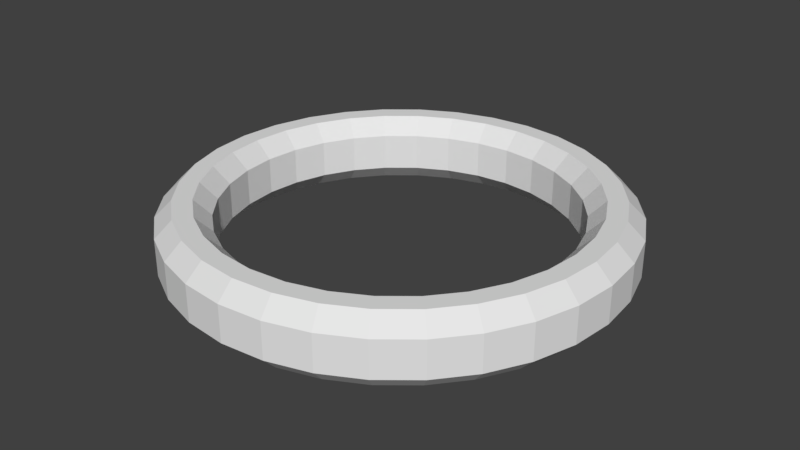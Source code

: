 # Source: QuanQuan.blend  (saved by Blender 2.79.0; exported with 4.5.12 LTS)
import bpy
from mathutils import Matrix  # noqa: F401  (used for matrix-valued properties, if any)

bpy.ops.wm.read_factory_settings(use_empty=True)
scene = bpy.context.scene
scene.name = 'Scene'

# ---- collections
col_collection_1 = bpy.data.collections.new('Collection 1'); scene.collection.children.link(col_collection_1)

# ---- world
world_world = bpy.data.worlds.new('World'); scene.world = world_world
world_world.color = (0.05088, 0.05088, 0.05088)
world_world.use_sun_shadow = False
world_world.sun_shadow_jitter_overblur = 0.0
world_world.cycles.sampling_method = 'MANUAL'

# ---- meshes
me_cylinder = bpy.data.meshes.new('Cylinder')
me_cylinder.from_pydata([(0.0, 0.9263, -0.1552), (0.0, 1.0, -0.08192), (0.0, 1.0, 0.08192), (0.0, 0.9263, 0.1552), (0.1951, 0.9808, -0.08192), (0.1807, 0.9085, -0.1552), (0.1807, 0.9085, 0.1552), (0.1951, 0.9808, 0.08192), (0.3827, 0.9239, -0.08192), (0.3545, 0.8558, -0.1552), (0.3545, 0.8558, 0.1552), (0.3827, 0.9239, 0.08192), (0.5556, 0.8315, -0.08192), (0.5146, 0.7702, -0.1552), (0.5146, 0.7702, 0.1552), (0.5556, 0.8315, 0.08192), (0.7071, 0.7071, -0.08192), (0.655, 0.655, -0.1552), (0.655, 0.655, 0.1552), (0.7071, 0.7071, 0.08192), (0.8315, 0.5556, -0.08192), (0.7702, 0.5146, -0.1552), (0.7702, 0.5146, 0.1552), (0.8315, 0.5556, 0.08192), (0.9239, 0.3827, -0.08192), (0.8558, 0.3545, -0.1552), (0.8558, 0.3545, 0.1552), (0.9239, 0.3827, 0.08192), (0.9808, 0.1951, -0.08192), (0.9085, 0.1807, -0.1552), (0.9085, 0.1807, 0.1552), (0.9808, 0.1951, 0.08192), (1.0, 7.55e-08, -0.08192), (0.9263, 7.55e-08, -0.1552), (0.9263, 7.55e-08, 0.1552), (1.0, 7.55e-08, 0.08192), (0.9808, -0.1951, -0.08192), (0.9085, -0.1807, -0.1552), (0.9085, -0.1807, 0.1552), (0.9808, -0.1951, 0.08192), (0.9239, -0.3827, -0.08192), (0.8558, -0.3545, -0.1552), (0.8558, -0.3545, 0.1552), (0.9239, -0.3827, 0.08192), (0.8315, -0.5556, -0.08192), (0.7702, -0.5146, -0.1552), (0.7702, -0.5146, 0.1552), (0.8315, -0.5556, 0.08192), (0.7071, -0.7071, -0.08192), (0.655, -0.655, -0.1552), (0.655, -0.655, 0.1552), (0.7071, -0.7071, 0.08192), (0.5556, -0.8315, -0.08192), (0.5146, -0.7702, -0.1552), (0.5146, -0.7702, 0.1552), (0.5556, -0.8315, 0.08192), (0.3827, -0.9239, -0.08192), (0.3545, -0.8558, -0.1552), (0.3545, -0.8558, 0.1552), (0.3827, -0.9239, 0.08192), (0.1951, -0.9808, -0.08192), (0.1807, -0.9085, -0.1552), (0.1807, -0.9085, 0.1552), (0.1951, -0.9808, 0.08192), (-3.258e-07, -1.0, -0.08192), (-3.258e-07, -0.9263, -0.1552), (-3.258e-07, -0.9263, 0.1552), (-3.258e-07, -1.0, 0.08192), (-0.1951, -0.9808, -0.08192), (-0.1807, -0.9085, -0.1552), (-0.1807, -0.9085, 0.1552), (-0.1951, -0.9808, 0.08192), (-0.3827, -0.9239, -0.08192), (-0.3545, -0.8558, -0.1552), (-0.3545, -0.8558, 0.1552), (-0.3827, -0.9239, 0.08192), (-0.5556, -0.8315, -0.08192), (-0.5146, -0.7702, -0.1552), (-0.5146, -0.7702, 0.1552), (-0.5556, -0.8315, 0.08192), (-0.7071, -0.7071, -0.08192), (-0.655, -0.655, -0.1552), (-0.655, -0.655, 0.1552), (-0.7071, -0.7071, 0.08192), (-0.8315, -0.5556, -0.08192), (-0.7702, -0.5146, -0.1552), (-0.7702, -0.5146, 0.1552), (-0.8315, -0.5556, 0.08192), (-0.9239, -0.3827, -0.08192), (-0.8558, -0.3545, -0.1552), (-0.8558, -0.3545, 0.1552), (-0.9239, -0.3827, 0.08192), (-0.9808, -0.1951, -0.08192), (-0.9085, -0.1807, -0.1552), (-0.9085, -0.1807, 0.1552), (-0.9808, -0.1951, 0.08192), (-1.0, 9.656e-07, -0.08192), (-0.9263, 9.656e-07, -0.1552), (-0.9263, 9.656e-07, 0.1552), (-1.0, 9.656e-07, 0.08192), (-0.9808, 0.1951, -0.08192), (-0.9085, 0.1807, -0.1552), (-0.9085, 0.1807, 0.1552), (-0.9808, 0.1951, 0.08192), (-0.9239, 0.3827, -0.08192), (-0.8558, 0.3545, -0.1552), (-0.8558, 0.3545, 0.1552), (-0.9239, 0.3827, 0.08192), (-0.8315, 0.5556, -0.08192), (-0.7702, 0.5146, -0.1552), (-0.7702, 0.5146, 0.1552), (-0.8315, 0.5556, 0.08192), (-0.7071, 0.7071, -0.08192), (-0.655, 0.655, -0.1552), (-0.655, 0.655, 0.1552), (-0.7071, 0.7071, 0.08192), (-0.5556, 0.8315, -0.08192), (-0.5146, 0.7702, -0.1552), (-0.5146, 0.7702, 0.1552), (-0.5556, 0.8315, 0.08192), (-0.3827, 0.9239, -0.08192), (-0.3545, 0.8558, -0.1552), (-0.3545, 0.8558, 0.1552), (-0.3827, 0.9239, 0.08192), (-0.1951, 0.9808, -0.08192), (-0.1807, 0.9085, -0.1552), (-0.1807, 0.9085, 0.1552), (-0.1951, 0.9808, 0.08192), (0.0, 0.767, -0.08192), (0.0, 0.8407, -0.1552), (0.0, 0.8407, 0.1552), (0.0, 0.767, 0.08192), (0.164, 0.8245, -0.1552), (0.1496, 0.7523, -0.08192), (0.1496, 0.7523, 0.08192), (0.164, 0.8245, 0.1552), (0.3217, 0.7767, -0.1552), (0.2935, 0.7086, -0.08192), (0.2935, 0.7086, 0.08192), (0.3217, 0.7767, 0.1552), (0.4671, 0.699, -0.1552), (0.4261, 0.6377, -0.08192), (0.4261, 0.6377, 0.08192), (0.4671, 0.699, 0.1552), (0.5944, 0.5944, -0.1552), (0.5424, 0.5424, -0.08192), (0.5424, 0.5424, 0.08192), (0.5944, 0.5944, 0.1552), (0.699, 0.4671, -0.1552), (0.6377, 0.4261, -0.08192), (0.6377, 0.4261, 0.08192), (0.699, 0.4671, 0.1552), (0.7767, 0.3217, -0.1552), (0.7086, 0.2935, -0.08192), (0.7086, 0.2935, 0.08192), (0.7767, 0.3217, 0.1552), (0.8245, 0.164, -0.1552), (0.7523, 0.1496, -0.08192), (0.7523, 0.1496, 0.08192), (0.8245, 0.164, 0.1552), (0.8407, 7.55e-08, -0.1552), (0.767, 7.55e-08, -0.08192), (0.767, 7.55e-08, 0.08192), (0.8407, 7.55e-08, 0.1552), (0.8245, -0.164, -0.1552), (0.7523, -0.1496, -0.08192), (0.7523, -0.1496, 0.08192), (0.8245, -0.164, 0.1552), (0.7767, -0.3217, -0.1552), (0.7086, -0.2935, -0.08192), (0.7086, -0.2935, 0.08192), (0.7767, -0.3217, 0.1552), (0.699, -0.4671, -0.1552), (0.6377, -0.4261, -0.08192), (0.6377, -0.4261, 0.08192), (0.699, -0.4671, 0.1552), (0.5944, -0.5944, -0.1552), (0.5424, -0.5424, -0.08192), (0.5424, -0.5424, 0.08192), (0.5944, -0.5944, 0.1552), (0.4671, -0.699, -0.1552), (0.4261, -0.6377, -0.08192), (0.4261, -0.6377, 0.08192), (0.4671, -0.699, 0.1552), (0.3217, -0.7767, -0.1552), (0.2935, -0.7086, -0.08192), (0.2935, -0.7086, 0.08192), (0.3217, -0.7767, 0.1552), (0.164, -0.8245, -0.1552), (0.1496, -0.7523, -0.08192), (0.1496, -0.7523, 0.08192), (0.164, -0.8245, 0.1552), (-3.258e-07, -0.8407, -0.1552), (-3.258e-07, -0.767, -0.08192), (-3.258e-07, -0.767, 0.08192), (-3.258e-07, -0.8407, 0.1552), (-0.164, -0.8245, -0.1552), (-0.1496, -0.7523, -0.08192), (-0.1496, -0.7523, 0.08192), (-0.164, -0.8245, 0.1552), (-0.3217, -0.7767, -0.1552), (-0.2935, -0.7086, -0.08192), (-0.2935, -0.7086, 0.08192), (-0.3217, -0.7767, 0.1552), (-0.4671, -0.699, -0.1552), (-0.4261, -0.6377, -0.08192), (-0.4261, -0.6377, 0.08192), (-0.4671, -0.699, 0.1552), (-0.5944, -0.5944, -0.1552), (-0.5424, -0.5424, -0.08192), (-0.5424, -0.5424, 0.08192), (-0.5944, -0.5944, 0.1552), (-0.699, -0.4671, -0.1552), (-0.6377, -0.4261, -0.08192), (-0.6377, -0.4261, 0.08192), (-0.699, -0.4671, 0.1552), (-0.7767, -0.3217, -0.1552), (-0.7086, -0.2935, -0.08192), (-0.7086, -0.2935, 0.08192), (-0.7767, -0.3217, 0.1552), (-0.8245, -0.164, -0.1552), (-0.7523, -0.1496, -0.08192), (-0.7523, -0.1496, 0.08192), (-0.8245, -0.164, 0.1552), (-0.8407, 9.656e-07, -0.1552), (-0.767, 9.656e-07, -0.08192), (-0.767, 9.656e-07, 0.08192), (-0.8407, 9.656e-07, 0.1552), (-0.8245, 0.164, -0.1552), (-0.7523, 0.1496, -0.08192), (-0.7523, 0.1496, 0.08192), (-0.8245, 0.164, 0.1552), (-0.7767, 0.3217, -0.1552), (-0.7086, 0.2935, -0.08192), (-0.7086, 0.2935, 0.08192), (-0.7767, 0.3217, 0.1552), (-0.699, 0.4671, -0.1552), (-0.6377, 0.4261, -0.08192), (-0.6377, 0.4261, 0.08192), (-0.699, 0.4671, 0.1552), (-0.5944, 0.5944, -0.1552), (-0.5424, 0.5424, -0.08192), (-0.5424, 0.5424, 0.08192), (-0.5944, 0.5944, 0.1552), (-0.4671, 0.699, -0.1552), (-0.4261, 0.6377, -0.08192), (-0.4261, 0.6377, 0.08192), (-0.4671, 0.699, 0.1552), (-0.3217, 0.7767, -0.1552), (-0.2935, 0.7086, -0.08192), (-0.2935, 0.7086, 0.08192), (-0.3217, 0.7767, 0.1552), (-0.164, 0.8245, -0.1552), (-0.1496, 0.7523, -0.08192), (-0.1496, 0.7523, 0.08192), (-0.164, 0.8245, 0.1552)], [], [(124, 127, 2, 1), (5, 9, 136, 132), (9, 13, 140, 136), (13, 17, 144, 140), (17, 21, 148, 144), (21, 25, 152, 148), (25, 29, 156, 152), (29, 33, 160, 156), (33, 37, 164, 160), (37, 41, 168, 164), (41, 45, 172, 168), (45, 49, 176, 172), (49, 53, 180, 176), (53, 57, 184, 180), (57, 61, 188, 184), (61, 65, 192, 188), (65, 69, 196, 192), (69, 73, 200, 196), (73, 77, 204, 200), (77, 81, 208, 204), (81, 85, 212, 208), (85, 89, 216, 212), (89, 93, 220, 216), (93, 97, 224, 220), (97, 101, 228, 224), (101, 105, 232, 228), (105, 109, 236, 232), (109, 113, 240, 236), (113, 117, 244, 240), (117, 121, 248, 244), (121, 125, 252, 248), (125, 0, 129, 252), (253, 128, 131, 254), (137, 141, 142, 138), (141, 145, 146, 142), (145, 149, 150, 146), (149, 153, 154, 150), (153, 157, 158, 154), (157, 161, 162, 158), (161, 165, 166, 162), (165, 169, 170, 166), (169, 173, 174, 170), (173, 177, 178, 174), (177, 181, 182, 178), (181, 185, 186, 182), (185, 189, 190, 186), (189, 193, 194, 190), (193, 197, 198, 194), (197, 201, 202, 198), (201, 205, 206, 202), (205, 209, 210, 206), (209, 213, 214, 210), (213, 217, 218, 214), (217, 221, 222, 218), (221, 225, 226, 222), (225, 229, 230, 226), (229, 233, 234, 230), (233, 237, 238, 234), (237, 241, 242, 238), (241, 245, 246, 242), (245, 249, 250, 246), (249, 253, 254, 250), (133, 137, 138, 134), (1, 2, 7, 4), (3, 126, 255, 130), (10, 6, 135, 139), (8, 11, 15, 12), (14, 10, 139, 143), (12, 15, 19, 16), (18, 14, 143, 147), (16, 19, 23, 20), (22, 18, 147, 151), (20, 23, 27, 24), (26, 22, 151, 155), (24, 27, 31, 28), (30, 26, 155, 159), (28, 31, 35, 32), (34, 30, 159, 163), (32, 35, 39, 36), (38, 34, 163, 167), (36, 39, 43, 40), (42, 38, 167, 171), (40, 43, 47, 44), (46, 42, 171, 175), (44, 47, 51, 48), (50, 46, 175, 179), (48, 51, 55, 52), (54, 50, 179, 183), (52, 55, 59, 56), (58, 54, 183, 187), (56, 59, 63, 60), (62, 58, 187, 191), (60, 63, 67, 64), (66, 62, 191, 195), (64, 67, 71, 68), (70, 66, 195, 199), (68, 71, 75, 72), (74, 70, 199, 203), (72, 75, 79, 76), (78, 74, 203, 207), (76, 79, 83, 80), (82, 78, 207, 211), (80, 83, 87, 84), (86, 82, 211, 215), (84, 87, 91, 88), (90, 86, 215, 219), (88, 91, 95, 92), (94, 90, 219, 223), (92, 95, 99, 96), (98, 94, 223, 227), (96, 99, 103, 100), (102, 98, 227, 231), (100, 103, 107, 104), (106, 102, 231, 235), (104, 107, 111, 108), (110, 106, 235, 239), (108, 111, 115, 112), (114, 110, 239, 243), (112, 115, 119, 116), (118, 114, 243, 247), (116, 119, 123, 120), (122, 118, 247, 251), (120, 123, 127, 124), (126, 122, 251, 255), (128, 133, 134, 131), (6, 3, 130, 135), (4, 7, 11, 8), (1, 4, 5, 0), (7, 2, 3, 6), (4, 8, 9, 5), (11, 7, 6, 10), (8, 12, 13, 9), (15, 11, 10, 14), (12, 16, 17, 13), (19, 15, 14, 18), (16, 20, 21, 17), (23, 19, 18, 22), (20, 24, 25, 21), (27, 23, 22, 26), (24, 28, 29, 25), (31, 27, 26, 30), (28, 32, 33, 29), (35, 31, 30, 34), (32, 36, 37, 33), (39, 35, 34, 38), (36, 40, 41, 37), (43, 39, 38, 42), (40, 44, 45, 41), (47, 43, 42, 46), (44, 48, 49, 45), (51, 47, 46, 50), (48, 52, 53, 49), (55, 51, 50, 54), (52, 56, 57, 53), (59, 55, 54, 58), (56, 60, 61, 57), (63, 59, 58, 62), (60, 64, 65, 61), (67, 63, 62, 66), (64, 68, 69, 65), (71, 67, 66, 70), (68, 72, 73, 69), (75, 71, 70, 74), (72, 76, 77, 73), (79, 75, 74, 78), (76, 80, 81, 77), (83, 79, 78, 82), (80, 84, 85, 81), (87, 83, 82, 86), (84, 88, 89, 85), (91, 87, 86, 90), (88, 92, 93, 89), (95, 91, 90, 94), (92, 96, 97, 93), (99, 95, 94, 98), (96, 100, 101, 97), (103, 99, 98, 102), (100, 104, 105, 101), (107, 103, 102, 106), (104, 108, 109, 105), (111, 107, 106, 110), (108, 112, 113, 109), (115, 111, 110, 114), (112, 116, 117, 113), (119, 115, 114, 118), (116, 120, 121, 117), (123, 119, 118, 122), (120, 124, 125, 121), (127, 123, 122, 126), (124, 1, 0, 125), (2, 127, 126, 3), (129, 132, 133, 128), (135, 130, 131, 134), (132, 136, 137, 133), (139, 135, 134, 138), (136, 140, 141, 137), (143, 139, 138, 142), (140, 144, 145, 141), (147, 143, 142, 146), (144, 148, 149, 145), (151, 147, 146, 150), (148, 152, 153, 149), (155, 151, 150, 154), (152, 156, 157, 153), (159, 155, 154, 158), (156, 160, 161, 157), (163, 159, 158, 162), (160, 164, 165, 161), (167, 163, 162, 166), (164, 168, 169, 165), (171, 167, 166, 170), (168, 172, 173, 169), (175, 171, 170, 174), (172, 176, 177, 173), (179, 175, 174, 178), (176, 180, 181, 177), (183, 179, 178, 182), (180, 184, 185, 181), (187, 183, 182, 186), (184, 188, 189, 185), (191, 187, 186, 190), (188, 192, 193, 189), (195, 191, 190, 194), (192, 196, 197, 193), (199, 195, 194, 198), (196, 200, 201, 197), (203, 199, 198, 202), (200, 204, 205, 201), (207, 203, 202, 206), (204, 208, 209, 205), (211, 207, 206, 210), (208, 212, 213, 209), (215, 211, 210, 214), (212, 216, 217, 213), (219, 215, 214, 218), (216, 220, 221, 217), (223, 219, 218, 222), (220, 224, 225, 221), (227, 223, 222, 226), (224, 228, 229, 225), (231, 227, 226, 230), (228, 232, 233, 229), (235, 231, 230, 234), (232, 236, 237, 233), (239, 235, 234, 238), (236, 240, 241, 237), (243, 239, 238, 242), (240, 244, 245, 241), (247, 243, 242, 246), (244, 248, 249, 245), (251, 247, 246, 250), (248, 252, 253, 249), (255, 251, 250, 254), (252, 129, 128, 253), (130, 255, 254, 131), (0, 5, 132, 129)])
me_cylinder.use_remesh_preserve_volume = False
me_cylinder.use_remesh_preserve_attributes = False
me_cylinder.use_mirror_vertex_groups = False
me_cylinder.update()

# ---- objects
ob_cylinder = bpy.data.objects.new('Cylinder', me_cylinder)

# ---- transforms, parenting, visibility, modifiers, constraints
ob_cylinder.location = (0.0, 0.0, 0.0)
ob_cylinder.lineart.crease_threshold = 0.0

# ---- collection membership
col_collection_1.objects.link(ob_cylinder)

# ---- scene / render settings (as saved in the file)
scene.frame_start = 1; scene.frame_end = 250; scene.frame_set(1)
scene.render.engine = 'BLENDER_EEVEE_NEXT'
scene.render.resolution_percentage = 50
scene.render.dither_intensity = 0.0
scene.cycles.use_denoising = False
scene.cycles.samples = 128
scene.cycles.sampling_pattern = 'TABULATED_SOBOL'
scene.cycles.use_adaptive_sampling = False
scene.cycles.use_light_tree = False
scene.cycles.blur_glossy = 0.0
scene.cycles.sample_clamp_indirect = 0.0
scene.view_settings.view_transform = 'Standard'
bpy.context.view_layer.update()

# ---- added for rendering (the .blend has no active camera and no usable light): camera, sun
cam_auto = bpy.data.cameras.new('AutoCamera')
cam_auto.lens = 50.0
cam_auto.sensor_width = 36.0
cam_auto.clip_end = 1000.0
ob_auto_camera = bpy.data.objects.new('AutoCamera', cam_auto)
scene.collection.objects.link(ob_auto_camera)
ob_auto_camera.location = (2.63265, -3.15918, 2.10612)
ob_auto_camera.rotation_euler = (1.09748, -7.21219e-08, 0.694738)
scene.camera = ob_auto_camera
light_auto_sun = bpy.data.lights.new('AutoSun', 'SUN')
light_auto_sun.energy = 3.0
light_auto_sun.angle = 0.0523599
ob_auto_sun = bpy.data.objects.new('AutoSun', light_auto_sun)
scene.collection.objects.link(ob_auto_sun)
ob_auto_sun.rotation_euler = (0.872665, 0.174533, 0.523599)
bpy.context.view_layer.update()
